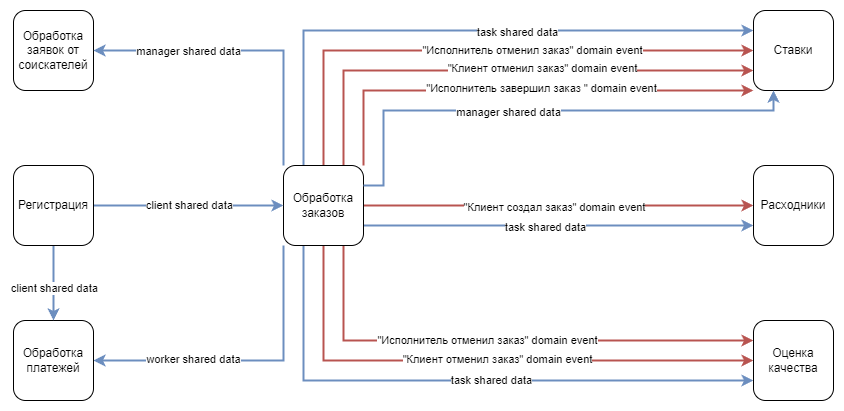

The diagram above was exported from draw.io. Its source (the exported page's mxGraphModel, read from the mxfile embedded in the PNG):
<mxGraphModel dx="1434" dy="844" grid="1" gridSize="10" guides="1" tooltips="1" connect="1" arrows="1" fold="1" page="1" pageScale="1" pageWidth="827" pageHeight="1169" math="0" shadow="0">
  <root>
    <mxCell id="0" />
    <mxCell id="1" parent="0" />
    <mxCell id="FXwzLCWcbfkPv1vozMQk-4" value="Обработка заявок от соискателей" style="whiteSpace=wrap;html=1;aspect=fixed;rounded=1;" parent="1" vertex="1">
      <mxGeometry x="60" y="350" width="80" height="80" as="geometry" />
    </mxCell>
    <mxCell id="FXwzLCWcbfkPv1vozMQk-10" style="edgeStyle=orthogonalEdgeStyle;rounded=0;orthogonalLoop=1;jettySize=auto;html=1;entryX=0;entryY=0.75;entryDx=0;entryDy=0;fillColor=#dae8fc;strokeColor=#6c8ebf;strokeWidth=2;exitX=1;exitY=0.75;exitDx=0;exitDy=0;" parent="1" source="FXwzLCWcbfkPv1vozMQk-5" target="FXwzLCWcbfkPv1vozMQk-6" edge="1">
      <mxGeometry relative="1" as="geometry" />
    </mxCell>
    <mxCell id="FXwzLCWcbfkPv1vozMQk-11" value="task shared data" style="edgeLabel;html=1;align=center;verticalAlign=middle;resizable=0;points=[];" parent="FXwzLCWcbfkPv1vozMQk-10" vertex="1" connectable="0">
      <mxGeometry x="-0.0727" y="-1" relative="1" as="geometry">
        <mxPoint as="offset" />
      </mxGeometry>
    </mxCell>
    <mxCell id="FXwzLCWcbfkPv1vozMQk-12" style="edgeStyle=orthogonalEdgeStyle;rounded=0;orthogonalLoop=1;jettySize=auto;html=1;entryX=0;entryY=0.75;entryDx=0;entryDy=0;strokeColor=#6c8ebf;strokeWidth=2;align=center;verticalAlign=middle;fontFamily=Helvetica;fontSize=11;fontColor=default;labelBackgroundColor=default;endArrow=classic;fillColor=#dae8fc;exitX=0.25;exitY=1;exitDx=0;exitDy=0;" parent="1" source="FXwzLCWcbfkPv1vozMQk-5" target="FXwzLCWcbfkPv1vozMQk-8" edge="1">
      <mxGeometry relative="1" as="geometry">
        <Array as="points">
          <mxPoint x="350" y="720" />
        </Array>
      </mxGeometry>
    </mxCell>
    <mxCell id="FXwzLCWcbfkPv1vozMQk-13" value="task shared data" style="edgeLabel;html=1;align=center;verticalAlign=middle;resizable=0;points=[];rounded=0;strokeColor=#6c8ebf;strokeWidth=2;fontFamily=Helvetica;fontSize=11;fontColor=default;labelBackgroundColor=default;fillColor=#dae8fc;" parent="FXwzLCWcbfkPv1vozMQk-12" vertex="1" connectable="0">
      <mxGeometry x="0.3731" y="1" relative="1" as="geometry">
        <mxPoint x="-80" as="offset" />
      </mxGeometry>
    </mxCell>
    <mxCell id="FXwzLCWcbfkPv1vozMQk-14" style="edgeStyle=orthogonalEdgeStyle;rounded=0;orthogonalLoop=1;jettySize=auto;html=1;entryX=0;entryY=0.25;entryDx=0;entryDy=0;strokeColor=#6c8ebf;strokeWidth=2;align=center;verticalAlign=middle;fontFamily=Helvetica;fontSize=11;fontColor=default;labelBackgroundColor=default;endArrow=classic;fillColor=#dae8fc;exitX=0.25;exitY=0;exitDx=0;exitDy=0;" parent="1" source="FXwzLCWcbfkPv1vozMQk-5" target="FXwzLCWcbfkPv1vozMQk-9" edge="1">
      <mxGeometry relative="1" as="geometry" />
    </mxCell>
    <mxCell id="FXwzLCWcbfkPv1vozMQk-15" value="task shared data" style="edgeLabel;html=1;align=center;verticalAlign=middle;resizable=0;points=[];rounded=0;strokeColor=#6c8ebf;strokeWidth=2;fontFamily=Helvetica;fontSize=11;fontColor=default;labelBackgroundColor=default;fillColor=#dae8fc;" parent="FXwzLCWcbfkPv1vozMQk-14" vertex="1" connectable="0">
      <mxGeometry x="-0.0154" y="-1" relative="1" as="geometry">
        <mxPoint x="60" as="offset" />
      </mxGeometry>
    </mxCell>
    <mxCell id="FXwzLCWcbfkPv1vozMQk-16" style="edgeStyle=orthogonalEdgeStyle;rounded=0;orthogonalLoop=1;jettySize=auto;html=1;entryX=0;entryY=0.5;entryDx=0;entryDy=0;strokeWidth=2;fillColor=#f8cecc;strokeColor=#b85450;exitX=1;exitY=0.5;exitDx=0;exitDy=0;" parent="1" source="FXwzLCWcbfkPv1vozMQk-5" target="FXwzLCWcbfkPv1vozMQk-6" edge="1">
      <mxGeometry relative="1" as="geometry">
        <mxPoint x="410" y="380" as="sourcePoint" />
        <Array as="points">
          <mxPoint x="610" y="545" />
          <mxPoint x="610" y="545" />
        </Array>
      </mxGeometry>
    </mxCell>
    <mxCell id="FXwzLCWcbfkPv1vozMQk-17" value="&quot;Клиент создал заказ&quot; domain event" style="edgeLabel;html=1;align=center;verticalAlign=middle;resizable=0;points=[];" parent="FXwzLCWcbfkPv1vozMQk-16" vertex="1" connectable="0">
      <mxGeometry x="-0.025" y="-1" relative="1" as="geometry">
        <mxPoint as="offset" />
      </mxGeometry>
    </mxCell>
    <mxCell id="FXwzLCWcbfkPv1vozMQk-18" style="edgeStyle=orthogonalEdgeStyle;rounded=0;orthogonalLoop=1;jettySize=auto;html=1;exitX=0.5;exitY=1;exitDx=0;exitDy=0;entryX=0;entryY=0.5;entryDx=0;entryDy=0;strokeColor=#b85450;strokeWidth=2;align=center;verticalAlign=middle;fontFamily=Helvetica;fontSize=11;fontColor=default;labelBackgroundColor=default;endArrow=classic;fillColor=#f8cecc;" parent="1" source="FXwzLCWcbfkPv1vozMQk-5" target="FXwzLCWcbfkPv1vozMQk-8" edge="1">
      <mxGeometry relative="1" as="geometry">
        <Array as="points">
          <mxPoint x="370" y="700" />
        </Array>
      </mxGeometry>
    </mxCell>
    <mxCell id="FXwzLCWcbfkPv1vozMQk-19" value="&quot;Клиент отменил заказ&quot; domain event" style="edgeLabel;html=1;align=center;verticalAlign=middle;resizable=0;points=[];" parent="FXwzLCWcbfkPv1vozMQk-18" vertex="1" connectable="0">
      <mxGeometry x="-0.0174" y="2" relative="1" as="geometry">
        <mxPoint x="20" as="offset" />
      </mxGeometry>
    </mxCell>
    <mxCell id="FXwzLCWcbfkPv1vozMQk-20" style="edgeStyle=orthogonalEdgeStyle;rounded=0;orthogonalLoop=1;jettySize=auto;html=1;exitX=0.75;exitY=1;exitDx=0;exitDy=0;entryX=0;entryY=0.25;entryDx=0;entryDy=0;strokeColor=#b85450;strokeWidth=2;align=center;verticalAlign=middle;fontFamily=Helvetica;fontSize=11;fontColor=default;labelBackgroundColor=default;endArrow=classic;fillColor=#f8cecc;" parent="1" source="FXwzLCWcbfkPv1vozMQk-5" target="FXwzLCWcbfkPv1vozMQk-8" edge="1">
      <mxGeometry relative="1" as="geometry">
        <Array as="points">
          <mxPoint x="390" y="680" />
        </Array>
      </mxGeometry>
    </mxCell>
    <mxCell id="FXwzLCWcbfkPv1vozMQk-21" value="&quot;Исполнитель отменил заказ&quot; domain event" style="edgeLabel;html=1;align=center;verticalAlign=middle;resizable=0;points=[];rounded=0;strokeColor=#b85450;strokeWidth=2;fontFamily=Helvetica;fontSize=11;fontColor=default;labelBackgroundColor=default;fillColor=#f8cecc;" parent="FXwzLCWcbfkPv1vozMQk-20" vertex="1" connectable="0">
      <mxGeometry x="-0.3077" y="1" relative="1" as="geometry">
        <mxPoint x="63" as="offset" />
      </mxGeometry>
    </mxCell>
    <mxCell id="FXwzLCWcbfkPv1vozMQk-22" style="edgeStyle=orthogonalEdgeStyle;rounded=0;orthogonalLoop=1;jettySize=auto;html=1;strokeColor=#b85450;strokeWidth=2;align=center;verticalAlign=middle;fontFamily=Helvetica;fontSize=11;fontColor=default;labelBackgroundColor=default;endArrow=classic;fillColor=#f8cecc;entryX=0;entryY=0.5;entryDx=0;entryDy=0;" parent="1" source="FXwzLCWcbfkPv1vozMQk-5" target="FXwzLCWcbfkPv1vozMQk-9" edge="1">
      <mxGeometry relative="1" as="geometry">
        <mxPoint x="680" y="420" as="targetPoint" />
        <Array as="points">
          <mxPoint x="370" y="390" />
        </Array>
      </mxGeometry>
    </mxCell>
    <mxCell id="FXwzLCWcbfkPv1vozMQk-24" value="&quot;Исполнитель отменил заказ&quot; domain event" style="edgeLabel;html=1;align=center;verticalAlign=middle;resizable=0;points=[];" parent="FXwzLCWcbfkPv1vozMQk-22" vertex="1" connectable="0">
      <mxGeometry x="-0.3288" y="-3" relative="1" as="geometry">
        <mxPoint x="140" y="-4" as="offset" />
      </mxGeometry>
    </mxCell>
    <mxCell id="FXwzLCWcbfkPv1vozMQk-25" style="edgeStyle=orthogonalEdgeStyle;rounded=0;orthogonalLoop=1;jettySize=auto;html=1;exitX=0.75;exitY=0;exitDx=0;exitDy=0;entryX=0;entryY=0.75;entryDx=0;entryDy=0;strokeColor=#b85450;strokeWidth=2;align=center;verticalAlign=middle;fontFamily=Helvetica;fontSize=11;fontColor=default;labelBackgroundColor=default;endArrow=classic;fillColor=#f8cecc;" parent="1" source="FXwzLCWcbfkPv1vozMQk-5" target="FXwzLCWcbfkPv1vozMQk-9" edge="1">
      <mxGeometry relative="1" as="geometry">
        <Array as="points">
          <mxPoint x="390" y="410" />
        </Array>
      </mxGeometry>
    </mxCell>
    <mxCell id="FXwzLCWcbfkPv1vozMQk-26" value="&quot;Клиент отменил заказ&quot; domain event" style="edgeLabel;html=1;align=center;verticalAlign=middle;resizable=0;points=[];rounded=0;strokeColor=#b85450;strokeWidth=2;fontFamily=Helvetica;fontSize=11;fontColor=default;labelBackgroundColor=default;fillColor=#f8cecc;" parent="FXwzLCWcbfkPv1vozMQk-25" vertex="1" connectable="0">
      <mxGeometry x="-0.5525" y="3" relative="1" as="geometry">
        <mxPoint x="180" as="offset" />
      </mxGeometry>
    </mxCell>
    <mxCell id="FXwzLCWcbfkPv1vozMQk-29" style="edgeStyle=orthogonalEdgeStyle;rounded=0;orthogonalLoop=1;jettySize=auto;html=1;exitX=1;exitY=0;exitDx=0;exitDy=0;entryX=0;entryY=1;entryDx=0;entryDy=0;strokeColor=#b85450;strokeWidth=2;align=center;verticalAlign=middle;fontFamily=Helvetica;fontSize=11;fontColor=default;labelBackgroundColor=default;endArrow=classic;fillColor=#f8cecc;" parent="1" source="FXwzLCWcbfkPv1vozMQk-5" target="FXwzLCWcbfkPv1vozMQk-9" edge="1">
      <mxGeometry relative="1" as="geometry">
        <Array as="points">
          <mxPoint x="410" y="430" />
        </Array>
      </mxGeometry>
    </mxCell>
    <mxCell id="FXwzLCWcbfkPv1vozMQk-31" value="&quot;Исполнитель завершил заказ&lt;span style=&quot;color: light-dark(rgb(0, 0, 0), rgb(255, 255, 255));&quot;&gt;&amp;nbsp;&quot; domain event&lt;/span&gt;" style="edgeLabel;html=1;align=center;verticalAlign=middle;resizable=0;points=[];labelBackgroundColor=default;" parent="FXwzLCWcbfkPv1vozMQk-29" vertex="1" connectable="0">
      <mxGeometry x="-0.8169" y="-1" relative="1" as="geometry">
        <mxPoint x="176" y="-35" as="offset" />
      </mxGeometry>
    </mxCell>
    <mxCell id="22VAuJL9Of5hzlI6LCMu-8" style="edgeStyle=orthogonalEdgeStyle;rounded=0;orthogonalLoop=1;jettySize=auto;html=1;entryX=1;entryY=0.5;entryDx=0;entryDy=0;exitX=0;exitY=0;exitDx=0;exitDy=0;strokeColor=#6c8ebf;strokeWidth=2;align=center;verticalAlign=middle;fontFamily=Helvetica;fontSize=11;fontColor=default;labelBackgroundColor=default;endArrow=classic;fillColor=#dae8fc;" parent="1" source="FXwzLCWcbfkPv1vozMQk-5" target="FXwzLCWcbfkPv1vozMQk-4" edge="1">
      <mxGeometry relative="1" as="geometry" />
    </mxCell>
    <mxCell id="22VAuJL9Of5hzlI6LCMu-9" value="manager shared data" style="edgeLabel;html=1;align=center;verticalAlign=middle;resizable=0;points=[];rounded=0;strokeColor=#6c8ebf;strokeWidth=2;fontFamily=Helvetica;fontSize=11;fontColor=default;labelBackgroundColor=default;fillColor=#dae8fc;" parent="22VAuJL9Of5hzlI6LCMu-8" vertex="1" connectable="0">
      <mxGeometry x="0.3836" y="2" relative="1" as="geometry">
        <mxPoint y="-2" as="offset" />
      </mxGeometry>
    </mxCell>
    <mxCell id="22VAuJL9Of5hzlI6LCMu-12" style="edgeStyle=orthogonalEdgeStyle;rounded=0;orthogonalLoop=1;jettySize=auto;html=1;entryX=1;entryY=0.5;entryDx=0;entryDy=0;exitX=0;exitY=1;exitDx=0;exitDy=0;strokeColor=#6c8ebf;strokeWidth=2;align=center;verticalAlign=middle;fontFamily=Helvetica;fontSize=11;fontColor=default;labelBackgroundColor=default;endArrow=classic;fillColor=#dae8fc;" parent="1" source="FXwzLCWcbfkPv1vozMQk-5" target="FXwzLCWcbfkPv1vozMQk-7" edge="1">
      <mxGeometry relative="1" as="geometry">
        <mxPoint x="270" y="600" as="sourcePoint" />
        <Array as="points">
          <mxPoint x="330" y="700" />
        </Array>
      </mxGeometry>
    </mxCell>
    <mxCell id="22VAuJL9Of5hzlI6LCMu-14" value="worker shared data" style="edgeLabel;html=1;align=center;verticalAlign=middle;resizable=0;points=[];rounded=0;strokeColor=#6c8ebf;strokeWidth=2;fontFamily=Helvetica;fontSize=11;fontColor=default;labelBackgroundColor=default;fillColor=#dae8fc;" parent="22VAuJL9Of5hzlI6LCMu-12" vertex="1" connectable="0">
      <mxGeometry x="-0.465" relative="1" as="geometry">
        <mxPoint x="-91" y="31" as="offset" />
      </mxGeometry>
    </mxCell>
    <mxCell id="FXwzLCWcbfkPv1vozMQk-5" value="Обработка заказов" style="whiteSpace=wrap;html=1;aspect=fixed;rounded=1;strokeColor=default;align=center;verticalAlign=middle;fontFamily=Helvetica;fontSize=12;fontColor=default;fillColor=default;" parent="1" vertex="1">
      <mxGeometry x="330" y="505" width="80" height="80" as="geometry" />
    </mxCell>
    <mxCell id="FXwzLCWcbfkPv1vozMQk-6" value="Расходники" style="whiteSpace=wrap;html=1;aspect=fixed;rounded=1;strokeColor=default;align=center;verticalAlign=middle;fontFamily=Helvetica;fontSize=12;fontColor=default;fillColor=default;" parent="1" vertex="1">
      <mxGeometry x="800" y="505" width="80" height="80" as="geometry" />
    </mxCell>
    <mxCell id="FXwzLCWcbfkPv1vozMQk-7" value="Обработка платежей" style="whiteSpace=wrap;html=1;aspect=fixed;rounded=1;strokeColor=default;align=center;verticalAlign=middle;fontFamily=Helvetica;fontSize=12;fontColor=default;fillColor=default;" parent="1" vertex="1">
      <mxGeometry x="60" y="660" width="80" height="80" as="geometry" />
    </mxCell>
    <mxCell id="FXwzLCWcbfkPv1vozMQk-8" value="Оценка качества" style="whiteSpace=wrap;html=1;aspect=fixed;rounded=1;strokeColor=default;align=center;verticalAlign=middle;fontFamily=Helvetica;fontSize=12;fontColor=default;fillColor=default;" parent="1" vertex="1">
      <mxGeometry x="800" y="660" width="80" height="80" as="geometry" />
    </mxCell>
    <mxCell id="FXwzLCWcbfkPv1vozMQk-9" value="Ставки" style="whiteSpace=wrap;html=1;aspect=fixed;rounded=1;strokeColor=default;align=center;verticalAlign=middle;fontFamily=Helvetica;fontSize=12;fontColor=default;fillColor=default;" parent="1" vertex="1">
      <mxGeometry x="800" y="350" width="80" height="80" as="geometry" />
    </mxCell>
    <mxCell id="22VAuJL9Of5hzlI6LCMu-4" style="edgeStyle=orthogonalEdgeStyle;rounded=0;orthogonalLoop=1;jettySize=auto;html=1;entryX=0;entryY=0.5;entryDx=0;entryDy=0;strokeColor=#6c8ebf;strokeWidth=2;align=center;verticalAlign=middle;fontFamily=Helvetica;fontSize=11;fontColor=default;labelBackgroundColor=default;endArrow=classic;fillColor=#dae8fc;" parent="1" source="22VAuJL9Of5hzlI6LCMu-3" target="FXwzLCWcbfkPv1vozMQk-5" edge="1">
      <mxGeometry relative="1" as="geometry" />
    </mxCell>
    <mxCell id="22VAuJL9Of5hzlI6LCMu-5" value="client shared data" style="edgeLabel;html=1;align=center;verticalAlign=middle;resizable=0;points=[];rounded=0;strokeColor=#6c8ebf;strokeWidth=2;fontFamily=Helvetica;fontSize=11;fontColor=default;labelBackgroundColor=default;fillColor=#dae8fc;" parent="22VAuJL9Of5hzlI6LCMu-4" vertex="1" connectable="0">
      <mxGeometry x="-0.0029" y="1" relative="1" as="geometry">
        <mxPoint as="offset" />
      </mxGeometry>
    </mxCell>
    <mxCell id="22VAuJL9Of5hzlI6LCMu-6" style="edgeStyle=orthogonalEdgeStyle;rounded=0;orthogonalLoop=1;jettySize=auto;html=1;strokeColor=#6c8ebf;strokeWidth=2;align=center;verticalAlign=middle;fontFamily=Helvetica;fontSize=11;fontColor=default;labelBackgroundColor=default;endArrow=classic;fillColor=#dae8fc;entryX=0.5;entryY=0;entryDx=0;entryDy=0;" parent="1" source="22VAuJL9Of5hzlI6LCMu-3" target="FXwzLCWcbfkPv1vozMQk-7" edge="1">
      <mxGeometry relative="1" as="geometry">
        <mxPoint x="100" y="640" as="targetPoint" />
      </mxGeometry>
    </mxCell>
    <mxCell id="22VAuJL9Of5hzlI6LCMu-7" value="client shared data" style="edgeLabel;html=1;align=center;verticalAlign=middle;resizable=0;points=[];rounded=0;strokeColor=#6c8ebf;strokeWidth=2;fontFamily=Helvetica;fontSize=11;fontColor=default;labelBackgroundColor=default;fillColor=#dae8fc;" parent="22VAuJL9Of5hzlI6LCMu-6" vertex="1" connectable="0">
      <mxGeometry x="0.1273" relative="1" as="geometry">
        <mxPoint as="offset" />
      </mxGeometry>
    </mxCell>
    <mxCell id="22VAuJL9Of5hzlI6LCMu-3" value="Регистрация" style="whiteSpace=wrap;html=1;aspect=fixed;rounded=1;" parent="1" vertex="1">
      <mxGeometry x="60" y="505" width="80" height="80" as="geometry" />
    </mxCell>
    <mxCell id="22VAuJL9Of5hzlI6LCMu-10" style="edgeStyle=orthogonalEdgeStyle;rounded=0;orthogonalLoop=1;jettySize=auto;html=1;entryX=0.25;entryY=1;entryDx=0;entryDy=0;exitX=1;exitY=0.25;exitDx=0;exitDy=0;strokeColor=#6c8ebf;strokeWidth=2;align=center;verticalAlign=middle;fontFamily=Helvetica;fontSize=11;fontColor=default;labelBackgroundColor=default;endArrow=classic;fillColor=#dae8fc;" parent="1" source="FXwzLCWcbfkPv1vozMQk-5" target="FXwzLCWcbfkPv1vozMQk-9" edge="1">
      <mxGeometry relative="1" as="geometry">
        <mxPoint x="780" y="460" as="targetPoint" />
        <Array as="points">
          <mxPoint x="430" y="525" />
          <mxPoint x="430" y="450" />
          <mxPoint x="820" y="450" />
        </Array>
      </mxGeometry>
    </mxCell>
    <mxCell id="22VAuJL9Of5hzlI6LCMu-11" value="manager shared data" style="edgeLabel;html=1;align=center;verticalAlign=middle;resizable=0;points=[];" parent="22VAuJL9Of5hzlI6LCMu-10" vertex="1" connectable="0">
      <mxGeometry x="0.1447" y="-1" relative="1" as="geometry">
        <mxPoint x="-70" as="offset" />
      </mxGeometry>
    </mxCell>
  </root>
</mxGraphModel>